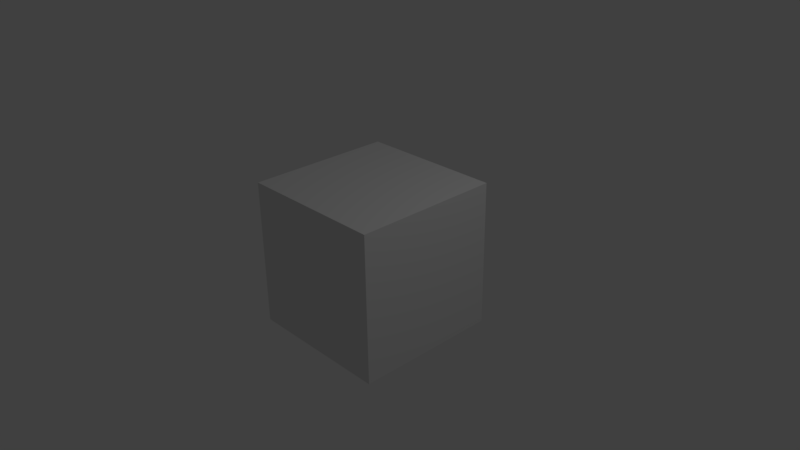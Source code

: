 # Source: cube_1.blend  (saved by Blender 2.77.0; exported with 4.5.12 LTS)
import bpy
from mathutils import Matrix  # noqa: F401  (used for matrix-valued properties, if any)

bpy.ops.wm.read_factory_settings(use_empty=True)
scene = bpy.context.scene
scene.name = 'Scene'

# ---- collections
col_collection_1 = bpy.data.collections.new('Collection 1'); scene.collection.children.link(col_collection_1)

# ---- materials (node trees are filled in below, after node groups)
mat_material = bpy.data.materials.new('Material')
mat_material.alpha_threshold = 0.0
mat_material.use_transparent_shadow = False
mat_material.roughness = 0.5
mat_material.line_color = (0.0, 0.0, 0.0, 1.0)

# ---- material node trees

# ---- world
world_world = bpy.data.worlds.new('World'); scene.world = world_world
world_world.color = (0.05088, 0.05088, 0.05088)
world_world.use_sun_shadow = False
world_world.sun_shadow_jitter_overblur = 0.0
world_world.cycles.sampling_method = 'MANUAL'

# ---- cameras
cam_camera = bpy.data.cameras.new('Camera')
cam_camera.clip_end = 100.0
cam_camera.lens = 35.0
cam_camera.sensor_width = 32.0
cam_camera.sensor_height = 18.0
cam_camera.ortho_scale = 7.314
cam_camera.dof.focus_distance = 0.0
cam_camera.dof.aperture_fstop = 128.0

# ---- lights
light_lamp = bpy.data.lights.new('Lamp', 'POINT')
light_lamp.transmission_factor = 0.0
light_lamp.cutoff_distance = 30.0
light_lamp.energy = 100.0
light_lamp.shadow_buffer_clip_start = 1.001
light_lamp.shadow_soft_size = 0.1
light_lamp.shadow_maximum_resolution = 0.006
light_lamp.use_absolute_resolution = True

# ---- meshes
me_cube = bpy.data.meshes.new('Cube')
me_cube.from_pydata([(1.0, 1.0, -1.0), (1.0, -1.0, -1.0), (-1.0, -1.0, -1.0), (-1.0, 1.0, -1.0), (1.0, 1.0, 1.0), (1.0, -1.0, 1.0), (-1.0, -1.0, 1.0), (-1.0, 1.0, 1.0)], [], [(0, 1, 2, 3), (4, 7, 6, 5), (0, 4, 5, 1), (1, 5, 6, 2), (2, 6, 7, 3), (4, 0, 3, 7)])
me_cube.materials.append(mat_material)
me_cube.use_remesh_preserve_volume = False
me_cube.use_remesh_preserve_attributes = False
me_cube.use_mirror_vertex_groups = False
me_cube.update()

# ---- objects
ob_cube = bpy.data.objects.new('Cube', me_cube)
ob_lamp = bpy.data.objects.new('Lamp', light_lamp)
ob_camera = bpy.data.objects.new('Camera', cam_camera)

# ---- transforms, parenting, visibility, modifiers, constraints
ob_cube.location = (0.0, 0.0, 0.0)
ob_cube.lock_rotations_4d = False
ob_cube.empty_display_type = 'ARROWS'
ob_cube.lineart.crease_threshold = 0.0
ob_lamp.location = (4.076, 1.005, 5.904)
ob_lamp.rotation_euler = (0.6503, 0.05522, 1.866)
ob_lamp.lock_rotations_4d = False
ob_lamp.empty_display_type = 'ARROWS'
ob_lamp.color = (0.0, 0.0, 0.0, 0.0)
ob_lamp.lineart.crease_threshold = 0.0
ob_camera.location = (7.481, -6.508, 5.344)
ob_camera.rotation_euler = (1.109, 0.01082, 0.8149)
ob_camera.lock_rotations_4d = False
ob_camera.empty_display_type = 'ARROWS'
ob_camera.color = (0.0, 0.0, 0.0, 0.0)
ob_camera.display_type = 'WIRE'
ob_camera.lineart.crease_threshold = 0.0

# ---- collection membership
col_collection_1.objects.link(ob_cube)
col_collection_1.objects.link(ob_lamp)
col_collection_1.objects.link(ob_camera)

# ---- scene / render settings (as saved in the file)
scene.camera = ob_camera
scene.frame_start = 1; scene.frame_end = 250; scene.frame_set(1)
scene.render.engine = 'BLENDER_EEVEE_NEXT'
scene.render.resolution_percentage = 50
scene.render.dither_intensity = 0.0
scene.cycles.use_denoising = False
scene.cycles.samples = 128
scene.cycles.sampling_pattern = 'TABULATED_SOBOL'
scene.cycles.light_sampling_threshold = 0.0
scene.cycles.use_adaptive_sampling = False
scene.cycles.use_light_tree = False
scene.cycles.blur_glossy = 0.0
scene.cycles.sample_clamp_indirect = 0.0
scene.view_settings.view_transform = 'Standard'
bpy.context.view_layer.update()
